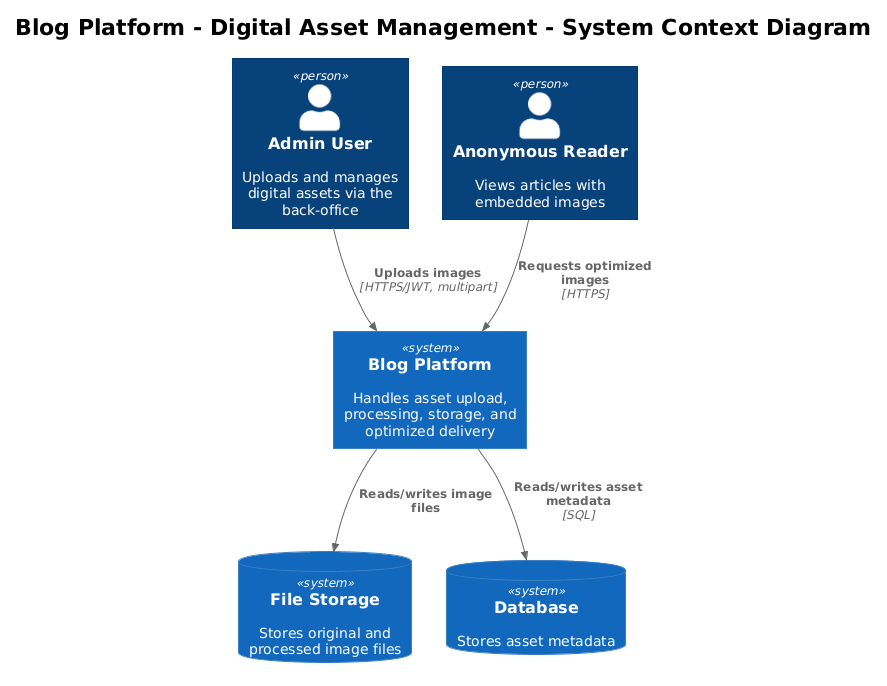

The diagram above was rendered by PlantUML. Its source (embedded in the PNG):
@startuml
!theme plain
!include <C4/C4_Context>

title Blog Platform - Digital Asset Management - System Context Diagram

Person(admin, "Admin User", "Uploads and manages digital assets via the back-office")
Person(reader, "Anonymous Reader", "Views articles with embedded images")

System(blog, "Blog Platform", "Handles asset upload, processing, storage, and optimized delivery")

SystemDb(storage, "File Storage", "Stores original and processed image files")
SystemDb(db, "Database", "Stores asset metadata")

Rel(admin, blog, "Uploads images", "HTTPS/JWT, multipart")
Rel(reader, blog, "Requests optimized images", "HTTPS")
Rel(blog, storage, "Reads/writes image files")
Rel(blog, db, "Reads/writes asset metadata", "SQL")
@enduml